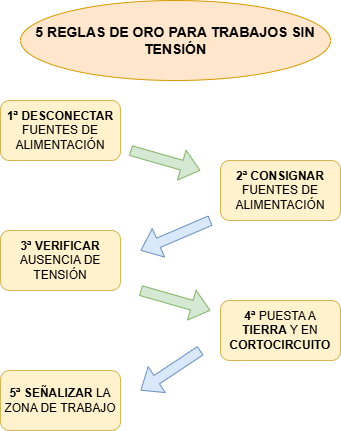

The diagram above was exported from draw.io. Its source (the exported page's mxGraphModel, read from the mxfile embedded in the PNG):
<mxGraphModel dx="1426" dy="777" grid="1" gridSize="10" guides="1" tooltips="1" connect="1" arrows="1" fold="1" page="1" pageScale="1" pageWidth="827" pageHeight="1169" math="0" shadow="0">
  <root>
    <mxCell id="0" />
    <mxCell id="1" parent="0" />
    <mxCell id="OY6jFU9WnNRn2ck7JQhS-1" parent="1" style="ellipse;whiteSpace=wrap;html=1;fillColor=#ffe6cc;strokeColor=#d79b00;" value="&lt;font dir=&quot;auto&quot; style=&quot;vertical-align: inherit;&quot;&gt;&lt;font dir=&quot;auto&quot; style=&quot;vertical-align: inherit;&quot;&gt;&lt;font dir=&quot;auto&quot; style=&quot;vertical-align: inherit;&quot;&gt;&lt;font dir=&quot;auto&quot; style=&quot;vertical-align: inherit; font-size: 14px;&quot;&gt;&lt;b&gt;5 REGLAS DE ORO PARA TRABAJOS SIN TENSIÓN&lt;/b&gt;&lt;/font&gt;&lt;/font&gt;&lt;/font&gt;&lt;/font&gt;" vertex="1">
      <mxGeometry height="80" width="310" x="220" y="50" as="geometry" />
    </mxCell>
    <mxCell id="OY6jFU9WnNRn2ck7JQhS-2" parent="1" style="rounded=1;whiteSpace=wrap;html=1;fillColor=#fff2cc;strokeColor=#d6b656;" value="&lt;font dir=&quot;auto&quot; style=&quot;vertical-align: inherit;&quot;&gt;&lt;font dir=&quot;auto&quot; style=&quot;vertical-align: inherit;&quot;&gt;&lt;font dir=&quot;auto&quot; style=&quot;vertical-align: inherit;&quot;&gt;&lt;font dir=&quot;auto&quot; style=&quot;vertical-align: inherit;&quot;&gt;&lt;font dir=&quot;auto&quot; style=&quot;vertical-align: inherit;&quot;&gt;&lt;font dir=&quot;auto&quot; style=&quot;vertical-align: inherit;&quot;&gt;&lt;b&gt;1ª&lt;/b&gt; &lt;/font&gt;&lt;/font&gt;&lt;b&gt;&lt;font dir=&quot;auto&quot; style=&quot;vertical-align: inherit;&quot;&gt;&lt;font dir=&quot;auto&quot; style=&quot;vertical-align: inherit;&quot;&gt;DESCONECTAR&lt;/font&gt;&lt;/font&gt;&lt;/b&gt;&lt;font dir=&quot;auto&quot; style=&quot;vertical-align: inherit;&quot;&gt;&lt;font dir=&quot;auto&quot; style=&quot;vertical-align: inherit;&quot;&gt; FUENTES DE ALIMENTACIÓN&lt;/font&gt;&lt;/font&gt;&lt;/font&gt;&lt;/font&gt;&lt;/font&gt;&lt;/font&gt;" vertex="1">
      <mxGeometry height="60" width="120" x="200" y="150" as="geometry" />
    </mxCell>
    <mxCell id="OY6jFU9WnNRn2ck7JQhS-3" parent="1" style="rounded=1;whiteSpace=wrap;html=1;fillColor=#fff2cc;strokeColor=#d6b656;" value="&lt;font dir=&quot;auto&quot; style=&quot;vertical-align: inherit;&quot;&gt;&lt;font dir=&quot;auto&quot; style=&quot;vertical-align: inherit;&quot;&gt;&lt;font dir=&quot;auto&quot; style=&quot;vertical-align: inherit;&quot;&gt;&lt;font dir=&quot;auto&quot; style=&quot;vertical-align: inherit;&quot;&gt;&lt;b&gt;2ª CONSIGNAR&lt;/b&gt; FUENTES DE ALIMENTACIÓN&lt;/font&gt;&lt;/font&gt;&lt;/font&gt;&lt;/font&gt;" vertex="1">
      <mxGeometry height="60" width="120" x="420" y="210" as="geometry" />
    </mxCell>
    <mxCell id="OY6jFU9WnNRn2ck7JQhS-4" parent="1" style="rounded=1;whiteSpace=wrap;html=1;fillColor=#fff2cc;strokeColor=#d6b656;" value="&lt;font dir=&quot;auto&quot; style=&quot;vertical-align: inherit;&quot;&gt;&lt;font dir=&quot;auto&quot; style=&quot;vertical-align: inherit;&quot;&gt;&lt;font dir=&quot;auto&quot; style=&quot;vertical-align: inherit;&quot;&gt;&lt;font dir=&quot;auto&quot; style=&quot;vertical-align: inherit;&quot;&gt;&lt;b&gt;3ª VERIFICAR&lt;/b&gt; AUSENCIA DE TENSIÓN&lt;/font&gt;&lt;/font&gt;&lt;/font&gt;&lt;/font&gt;" vertex="1">
      <mxGeometry height="60" width="120" x="200" y="280" as="geometry" />
    </mxCell>
    <mxCell id="OY6jFU9WnNRn2ck7JQhS-5" parent="1" style="rounded=1;whiteSpace=wrap;html=1;fillColor=#fff2cc;strokeColor=#d6b656;" value="&lt;font dir=&quot;auto&quot; style=&quot;vertical-align: inherit;&quot;&gt;&lt;font dir=&quot;auto&quot; style=&quot;vertical-align: inherit;&quot;&gt;&lt;font dir=&quot;auto&quot; style=&quot;vertical-align: inherit;&quot;&gt;&lt;font dir=&quot;auto&quot; style=&quot;vertical-align: inherit;&quot;&gt;&lt;font dir=&quot;auto&quot; style=&quot;vertical-align: inherit;&quot;&gt;&lt;font dir=&quot;auto&quot; style=&quot;vertical-align: inherit;&quot;&gt;&lt;font dir=&quot;auto&quot; style=&quot;vertical-align: inherit;&quot;&gt;&lt;font dir=&quot;auto&quot; style=&quot;vertical-align: inherit;&quot;&gt;&lt;font dir=&quot;auto&quot; style=&quot;vertical-align: inherit;&quot;&gt;&lt;font dir=&quot;auto&quot; style=&quot;vertical-align: inherit;&quot;&gt;&lt;font dir=&quot;auto&quot; style=&quot;vertical-align: inherit;&quot;&gt;&lt;font dir=&quot;auto&quot; style=&quot;vertical-align: inherit;&quot;&gt;&lt;b&gt;4ª &lt;/b&gt;PUESTA A &lt;/font&gt;&lt;/font&gt;&lt;/font&gt;&lt;/font&gt;&lt;/font&gt;&lt;/font&gt;&lt;/font&gt;&lt;/font&gt;&lt;b&gt;&lt;font dir=&quot;auto&quot; style=&quot;vertical-align: inherit;&quot;&gt;&lt;font dir=&quot;auto&quot; style=&quot;vertical-align: inherit;&quot;&gt;&lt;font dir=&quot;auto&quot; style=&quot;vertical-align: inherit;&quot;&gt;&lt;font dir=&quot;auto&quot; style=&quot;vertical-align: inherit;&quot;&gt;&lt;font dir=&quot;auto&quot; style=&quot;vertical-align: inherit;&quot;&gt;&lt;font dir=&quot;auto&quot; style=&quot;vertical-align: inherit;&quot;&gt;&lt;font dir=&quot;auto&quot; style=&quot;vertical-align: inherit;&quot;&gt;&lt;font dir=&quot;auto&quot; style=&quot;vertical-align: inherit;&quot;&gt;TIERRA&lt;/font&gt;&lt;/font&gt;&lt;/font&gt;&lt;/font&gt;&lt;/font&gt;&lt;/font&gt;&lt;/font&gt;&lt;/font&gt;&lt;/b&gt;&lt;font dir=&quot;auto&quot; style=&quot;vertical-align: inherit;&quot;&gt;&lt;font dir=&quot;auto&quot; style=&quot;vertical-align: inherit;&quot;&gt;&lt;font dir=&quot;auto&quot; style=&quot;vertical-align: inherit;&quot;&gt;&lt;font dir=&quot;auto&quot; style=&quot;vertical-align: inherit;&quot;&gt;&lt;font dir=&quot;auto&quot; style=&quot;vertical-align: inherit;&quot;&gt;&lt;font dir=&quot;auto&quot; style=&quot;vertical-align: inherit;&quot;&gt;&lt;font dir=&quot;auto&quot; style=&quot;vertical-align: inherit;&quot;&gt;&lt;font dir=&quot;auto&quot; style=&quot;vertical-align: inherit;&quot;&gt; Y EN &lt;/font&gt;&lt;/font&gt;&lt;/font&gt;&lt;/font&gt;&lt;/font&gt;&lt;/font&gt;&lt;b&gt;&lt;font dir=&quot;auto&quot; style=&quot;vertical-align: inherit;&quot;&gt;&lt;font dir=&quot;auto&quot; style=&quot;vertical-align: inherit;&quot;&gt;&lt;font dir=&quot;auto&quot; style=&quot;vertical-align: inherit;&quot;&gt;&lt;font dir=&quot;auto&quot; style=&quot;vertical-align: inherit;&quot;&gt;&lt;font dir=&quot;auto&quot; style=&quot;vertical-align: inherit;&quot;&gt;&lt;font dir=&quot;auto&quot; style=&quot;vertical-align: inherit;&quot;&gt;CORTOCIRCUITO&lt;/font&gt;&lt;/font&gt;&lt;/font&gt;&lt;/font&gt;&lt;/font&gt;&lt;/font&gt;&lt;/b&gt;&lt;/font&gt;&lt;/font&gt;&lt;/font&gt;&lt;/font&gt;&lt;/font&gt;&lt;/font&gt;" vertex="1">
      <mxGeometry height="60" width="120" x="420" y="350" as="geometry" />
    </mxCell>
    <mxCell id="OY6jFU9WnNRn2ck7JQhS-6" parent="1" style="rounded=1;whiteSpace=wrap;html=1;fillColor=#fff2cc;strokeColor=#d6b656;" value="&lt;font dir=&quot;auto&quot; style=&quot;vertical-align: inherit;&quot;&gt;&lt;font dir=&quot;auto&quot; style=&quot;vertical-align: inherit;&quot;&gt;&lt;font dir=&quot;auto&quot; style=&quot;vertical-align: inherit;&quot;&gt;&lt;font dir=&quot;auto&quot; style=&quot;vertical-align: inherit;&quot;&gt;&lt;b&gt;5ª SEÑALIZAR&lt;/b&gt; LA ZONA DE TRABAJO&lt;/font&gt;&lt;/font&gt;&lt;/font&gt;&lt;/font&gt;" vertex="1">
      <mxGeometry height="60" width="120" x="200" y="420" as="geometry" />
    </mxCell>
    <mxCell id="OY6jFU9WnNRn2ck7JQhS-7" edge="1" parent="1" style="shape=flexArrow;endArrow=classic;html=1;rounded=0;fillColor=#d5e8d4;strokeColor=#82b366;" value="">
      <mxGeometry height="50" relative="1" width="50" as="geometry">
        <mxPoint x="330" y="200" as="sourcePoint" />
        <mxPoint x="400" y="220" as="targetPoint" />
      </mxGeometry>
    </mxCell>
    <mxCell id="OY6jFU9WnNRn2ck7JQhS-8" edge="1" parent="1" style="shape=flexArrow;endArrow=classic;html=1;rounded=0;fillColor=#d5e8d4;strokeColor=#82b366;" value="">
      <mxGeometry height="50" relative="1" width="50" as="geometry">
        <mxPoint x="340" y="340" as="sourcePoint" />
        <mxPoint x="410" y="360" as="targetPoint" />
      </mxGeometry>
    </mxCell>
    <mxCell id="OY6jFU9WnNRn2ck7JQhS-9" edge="1" parent="1" style="shape=flexArrow;endArrow=classic;html=1;rounded=0;fillColor=#dae8fc;strokeColor=#6c8ebf;" value="">
      <mxGeometry height="50" relative="1" width="50" as="geometry">
        <mxPoint x="410" y="270" as="sourcePoint" />
        <mxPoint x="340" y="300" as="targetPoint" />
      </mxGeometry>
    </mxCell>
    <mxCell id="OY6jFU9WnNRn2ck7JQhS-11" edge="1" parent="1" style="shape=flexArrow;endArrow=classic;html=1;rounded=0;fillColor=#dae8fc;strokeColor=#6c8ebf;" value="">
      <mxGeometry height="50" relative="1" width="50" as="geometry">
        <mxPoint x="400" y="400" as="sourcePoint" />
        <mxPoint x="340" y="440" as="targetPoint" />
      </mxGeometry>
    </mxCell>
  </root>
</mxGraphModel>